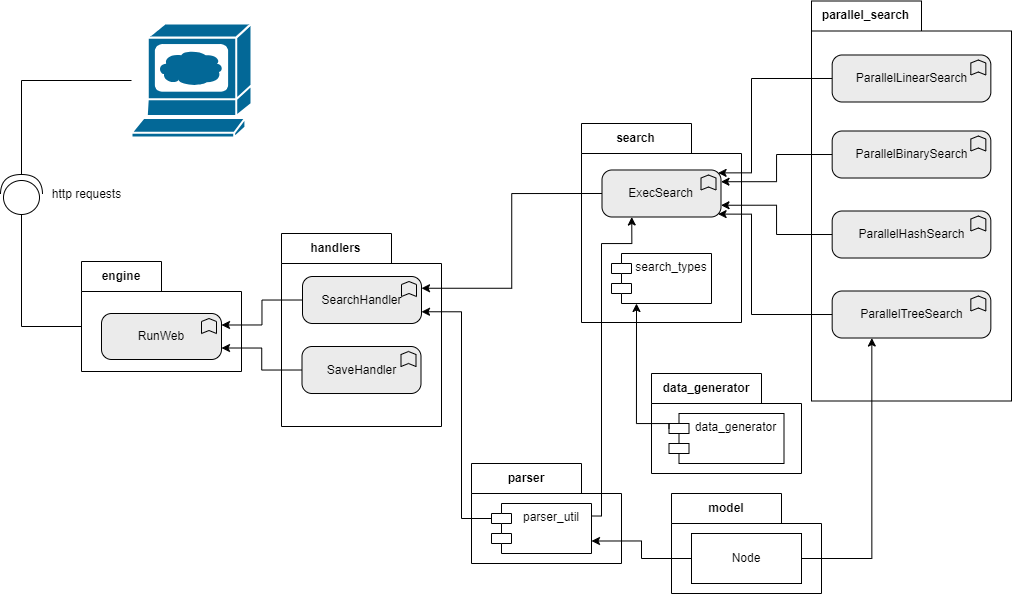

The diagram above was exported from draw.io. Its source (the exported page's mxGraphModel, read from the mxfile embedded in the PNG):
<mxGraphModel dx="1518" dy="1831" grid="1" gridSize="10" guides="1" tooltips="1" connect="1" arrows="1" fold="1" page="1" pageScale="1" pageWidth="850" pageHeight="1100" math="0" shadow="0">
  <root>
    <mxCell id="0" />
    <mxCell id="1" parent="0" />
    <mxCell id="gU6TWtkhEwQsRLsXayeQ-9" value="data_generator" style="shape=folder;fontStyle=1;tabWidth=110;tabHeight=30;tabPosition=left;html=1;boundedLbl=1;labelInHeader=1;container=1;collapsible=0;whiteSpace=wrap;" vertex="1" parent="1">
      <mxGeometry x="930" y="350" width="150" height="100" as="geometry" />
    </mxCell>
    <mxCell id="gU6TWtkhEwQsRLsXayeQ-10" value="Text" style="html=1;strokeColor=none;resizeWidth=1;resizeHeight=1;fillColor=none;part=1;connectable=0;allowArrows=0;deletable=0;whiteSpace=wrap;" vertex="1" parent="gU6TWtkhEwQsRLsXayeQ-9">
      <mxGeometry width="150" height="70" relative="1" as="geometry">
        <mxPoint y="30" as="offset" />
      </mxGeometry>
    </mxCell>
    <mxCell id="gU6TWtkhEwQsRLsXayeQ-66" value="data_generator" style="shape=module;align=left;spacingLeft=20;align=center;verticalAlign=top;whiteSpace=wrap;html=1;" vertex="1" parent="gU6TWtkhEwQsRLsXayeQ-9">
      <mxGeometry x="17.5" y="40" width="115" height="50" as="geometry" />
    </mxCell>
    <mxCell id="gU6TWtkhEwQsRLsXayeQ-11" value="engine" style="shape=folder;fontStyle=1;tabWidth=80;tabHeight=30;tabPosition=left;html=1;boundedLbl=1;labelInHeader=1;container=1;collapsible=0;whiteSpace=wrap;" vertex="1" parent="1">
      <mxGeometry x="360" y="238" width="160" height="110" as="geometry" />
    </mxCell>
    <mxCell id="gU6TWtkhEwQsRLsXayeQ-12" value="" style="html=1;strokeColor=none;resizeWidth=1;resizeHeight=1;fillColor=none;part=1;connectable=0;allowArrows=0;deletable=0;whiteSpace=wrap;" vertex="1" parent="gU6TWtkhEwQsRLsXayeQ-11">
      <mxGeometry width="160.00000000000003" height="77" relative="1" as="geometry">
        <mxPoint y="30" as="offset" />
      </mxGeometry>
    </mxCell>
    <mxCell id="gU6TWtkhEwQsRLsXayeQ-42" value="RunWeb" style="html=1;outlineConnect=0;whiteSpace=wrap;fillColor=#EBEBEB;shape=mxgraph.archimate3.application;appType=func;archiType=rounded;" vertex="1" parent="gU6TWtkhEwQsRLsXayeQ-11">
      <mxGeometry x="20" y="52" width="120" height="46" as="geometry" />
    </mxCell>
    <mxCell id="gU6TWtkhEwQsRLsXayeQ-14" value="handlers" style="shape=folder;fontStyle=1;tabWidth=110;tabHeight=30;tabPosition=left;html=1;boundedLbl=1;labelInHeader=1;container=1;collapsible=0;whiteSpace=wrap;" vertex="1" parent="1">
      <mxGeometry x="560" y="210" width="160" height="193" as="geometry" />
    </mxCell>
    <mxCell id="gU6TWtkhEwQsRLsXayeQ-15" value="" style="html=1;strokeColor=none;resizeWidth=1;resizeHeight=1;fillColor=none;part=1;connectable=0;allowArrows=0;deletable=0;whiteSpace=wrap;" vertex="1" parent="gU6TWtkhEwQsRLsXayeQ-14">
      <mxGeometry width="160" height="160" relative="1" as="geometry">
        <mxPoint y="30" as="offset" />
      </mxGeometry>
    </mxCell>
    <mxCell id="gU6TWtkhEwQsRLsXayeQ-43" value="SearchHandler" style="html=1;outlineConnect=0;whiteSpace=wrap;fillColor=#EBEBEB;shape=mxgraph.archimate3.application;appType=func;archiType=rounded;" vertex="1" parent="gU6TWtkhEwQsRLsXayeQ-14">
      <mxGeometry x="21" y="43" width="119" height="47.01" as="geometry" />
    </mxCell>
    <mxCell id="gU6TWtkhEwQsRLsXayeQ-44" value="SaveHandler" style="html=1;outlineConnect=0;whiteSpace=wrap;fillColor=#EBEBEB;shape=mxgraph.archimate3.application;appType=func;archiType=rounded;" vertex="1" parent="gU6TWtkhEwQsRLsXayeQ-14">
      <mxGeometry x="20.5" y="113" width="119" height="47.01" as="geometry" />
    </mxCell>
    <mxCell id="gU6TWtkhEwQsRLsXayeQ-16" value="model" style="shape=folder;fontStyle=1;tabWidth=110;tabHeight=30;tabPosition=left;html=1;boundedLbl=1;labelInHeader=1;container=1;collapsible=0;whiteSpace=wrap;" vertex="1" parent="1">
      <mxGeometry x="950" y="470" width="150" height="100" as="geometry" />
    </mxCell>
    <mxCell id="gU6TWtkhEwQsRLsXayeQ-17" value="Text" style="html=1;strokeColor=none;resizeWidth=1;resizeHeight=1;fillColor=none;part=1;connectable=0;allowArrows=0;deletable=0;whiteSpace=wrap;" vertex="1" parent="gU6TWtkhEwQsRLsXayeQ-16">
      <mxGeometry width="150" height="70" relative="1" as="geometry">
        <mxPoint y="30" as="offset" />
      </mxGeometry>
    </mxCell>
    <mxCell id="gU6TWtkhEwQsRLsXayeQ-61" value="Node" style="html=1;whiteSpace=wrap;" vertex="1" parent="gU6TWtkhEwQsRLsXayeQ-16">
      <mxGeometry x="20" y="40" width="110" height="50" as="geometry" />
    </mxCell>
    <mxCell id="gU6TWtkhEwQsRLsXayeQ-18" value="parallel_search" style="shape=folder;fontStyle=1;tabWidth=110;tabHeight=30;tabPosition=left;html=1;boundedLbl=1;labelInHeader=1;container=1;collapsible=0;whiteSpace=wrap;" vertex="1" parent="1">
      <mxGeometry x="1090" y="-22.5" width="200" height="400" as="geometry" />
    </mxCell>
    <mxCell id="gU6TWtkhEwQsRLsXayeQ-19" value="" style="html=1;strokeColor=none;resizeWidth=1;resizeHeight=1;fillColor=none;part=1;connectable=0;allowArrows=0;deletable=0;whiteSpace=wrap;" vertex="1" parent="gU6TWtkhEwQsRLsXayeQ-18">
      <mxGeometry width="200" height="280" relative="1" as="geometry">
        <mxPoint y="30" as="offset" />
      </mxGeometry>
    </mxCell>
    <mxCell id="gU6TWtkhEwQsRLsXayeQ-53" value="ParallelLinearSearch" style="html=1;outlineConnect=0;whiteSpace=wrap;fillColor=#EBEBEB;shape=mxgraph.archimate3.application;appType=func;archiType=rounded;" vertex="1" parent="gU6TWtkhEwQsRLsXayeQ-18">
      <mxGeometry x="20.666666666666664" y="53.99000000000001" width="158.66666666666666" height="47.01" as="geometry" />
    </mxCell>
    <mxCell id="gU6TWtkhEwQsRLsXayeQ-54" value="ParallelBinarySearch" style="html=1;outlineConnect=0;whiteSpace=wrap;fillColor=#EBEBEB;shape=mxgraph.archimate3.application;appType=func;archiType=rounded;" vertex="1" parent="gU6TWtkhEwQsRLsXayeQ-18">
      <mxGeometry x="20.666666666666664" y="130" width="158.66666666666666" height="47.01" as="geometry" />
    </mxCell>
    <mxCell id="gU6TWtkhEwQsRLsXayeQ-55" value="ParallelHashSearch" style="html=1;outlineConnect=0;whiteSpace=wrap;fillColor=#EBEBEB;shape=mxgraph.archimate3.application;appType=func;archiType=rounded;" vertex="1" parent="gU6TWtkhEwQsRLsXayeQ-18">
      <mxGeometry x="20.666666666666664" y="210" width="158.66666666666666" height="47.01" as="geometry" />
    </mxCell>
    <mxCell id="gU6TWtkhEwQsRLsXayeQ-56" value="ParallelTreeSearch" style="html=1;outlineConnect=0;whiteSpace=wrap;fillColor=#EBEBEB;shape=mxgraph.archimate3.application;appType=func;archiType=rounded;" vertex="1" parent="gU6TWtkhEwQsRLsXayeQ-18">
      <mxGeometry x="20.666666666666664" y="290" width="158.66666666666666" height="47.01" as="geometry" />
    </mxCell>
    <mxCell id="gU6TWtkhEwQsRLsXayeQ-20" value="parser&lt;span style=&quot;color: rgba(0, 0, 0, 0); font-family: monospace; font-size: 0px; font-weight: 400; text-align: start; text-wrap: nowrap;&quot;&gt;%3CmxGraphModel%3E%3Croot%3E%3CmxCell%20id%3D%220%22%2F%3E%3CmxCell%20id%3D%221%22%20parent%3D%220%22%2F%3E%3CmxCell%20id%3D%222%22%20value%3D%22engine%22%20style%3D%22shape%3Dfolder%3BfontStyle%3D1%3BtabWidth%3D110%3BtabHeight%3D30%3BtabPosition%3Dleft%3Bhtml%3D1%3BboundedLbl%3D1%3BlabelInHeader%3D1%3Bcontainer%3D1%3Bcollapsible%3D0%3BwhiteSpace%3Dwrap%3B%22%20vertex%3D%221%22%20parent%3D%221%22%3E%3CmxGeometry%20x%3D%22370%22%20y%3D%22100%22%20width%3D%22150%22%20height%3D%22100%22%20as%3D%22geometry%22%2F%3E%3C%2FmxCell%3E%3CmxCell%20id%3D%223%22%20value%3D%22Text%22%20style%3D%22html%3D1%3BstrokeColor%3Dnone%3BresizeWidth%3D1%3BresizeHeight%3D1%3BfillColor%3Dnone%3Bpart%3D1%3Bconnectable%3D0%3BallowArrows%3D0%3Bdeletable%3D0%3BwhiteSpace%3Dwrap%3B%22%20vertex%3D%221%22%20parent%3D%222%22%3E%3CmxGeometry%20width%3D%22150%22%20height%3D%2270%22%20relative%3D%221%22%20as%3D%22geometry%22%3E%3CmxPoint%20y%3D%2230%22%20as%3D%22offset%22%2F%3E%3C%2FmxGeometry%3E%3C%2FmxCell%3E%3C%2Froot%3E%3C%2FmxGraphModel%3E&lt;/span&gt;" style="shape=folder;fontStyle=1;tabWidth=110;tabHeight=30;tabPosition=left;html=1;boundedLbl=1;labelInHeader=1;container=1;collapsible=0;whiteSpace=wrap;" vertex="1" parent="1">
      <mxGeometry x="750" y="440" width="150" height="100" as="geometry" />
    </mxCell>
    <mxCell id="gU6TWtkhEwQsRLsXayeQ-21" value="Text" style="html=1;strokeColor=none;resizeWidth=1;resizeHeight=1;fillColor=none;part=1;connectable=0;allowArrows=0;deletable=0;whiteSpace=wrap;" vertex="1" parent="gU6TWtkhEwQsRLsXayeQ-20">
      <mxGeometry width="150" height="70" relative="1" as="geometry">
        <mxPoint y="30" as="offset" />
      </mxGeometry>
    </mxCell>
    <mxCell id="gU6TWtkhEwQsRLsXayeQ-49" value="parser_util" style="shape=module;align=left;spacingLeft=20;align=center;verticalAlign=top;whiteSpace=wrap;html=1;" vertex="1" parent="gU6TWtkhEwQsRLsXayeQ-20">
      <mxGeometry x="20" y="40" width="100" height="50" as="geometry" />
    </mxCell>
    <mxCell id="gU6TWtkhEwQsRLsXayeQ-22" value="search" style="shape=folder;fontStyle=1;tabWidth=110;tabHeight=30;tabPosition=left;html=1;boundedLbl=1;labelInHeader=1;container=1;collapsible=0;whiteSpace=wrap;" vertex="1" parent="1">
      <mxGeometry x="860" y="100" width="160" height="199" as="geometry" />
    </mxCell>
    <mxCell id="gU6TWtkhEwQsRLsXayeQ-23" value="" style="html=1;strokeColor=none;resizeWidth=1;resizeHeight=1;fillColor=none;part=1;connectable=0;allowArrows=0;deletable=0;whiteSpace=wrap;" vertex="1" parent="gU6TWtkhEwQsRLsXayeQ-22">
      <mxGeometry width="160" height="139.3" relative="1" as="geometry">
        <mxPoint y="30" as="offset" />
      </mxGeometry>
    </mxCell>
    <mxCell id="gU6TWtkhEwQsRLsXayeQ-50" value="ExecSearch" style="html=1;outlineConnect=0;whiteSpace=wrap;fillColor=#EBEBEB;shape=mxgraph.archimate3.application;appType=func;archiType=rounded;" vertex="1" parent="gU6TWtkhEwQsRLsXayeQ-22">
      <mxGeometry x="20.5" y="46.49000000000001" width="119" height="47.01" as="geometry" />
    </mxCell>
    <mxCell id="gU6TWtkhEwQsRLsXayeQ-51" value="search_types" style="shape=module;align=left;spacingLeft=20;align=center;verticalAlign=top;whiteSpace=wrap;html=1;" vertex="1" parent="gU6TWtkhEwQsRLsXayeQ-22">
      <mxGeometry x="30" y="130" width="100" height="50" as="geometry" />
    </mxCell>
    <mxCell id="gU6TWtkhEwQsRLsXayeQ-24" value="" style="shape=mxgraph.cisco.computers_and_peripherals.web_browser;html=1;pointerEvents=1;dashed=0;fillColor=#036897;strokeColor=#ffffff;strokeWidth=2;verticalLabelPosition=bottom;verticalAlign=top;align=center;outlineConnect=0;" vertex="1" parent="1">
      <mxGeometry x="410" width="120" height="114" as="geometry" />
    </mxCell>
    <mxCell id="gU6TWtkhEwQsRLsXayeQ-33" value="" style="shape=providedRequiredInterface;html=1;verticalLabelPosition=bottom;sketch=0;rotation=-90;" vertex="1" parent="1">
      <mxGeometry x="280" y="150" width="40" height="42" as="geometry" />
    </mxCell>
    <mxCell id="gU6TWtkhEwQsRLsXayeQ-38" style="edgeStyle=orthogonalEdgeStyle;rounded=0;orthogonalLoop=1;jettySize=auto;html=1;entryX=1;entryY=0.5;entryDx=0;entryDy=0;entryPerimeter=0;endArrow=none;endFill=0;" edge="1" parent="1" source="gU6TWtkhEwQsRLsXayeQ-24" target="gU6TWtkhEwQsRLsXayeQ-33">
      <mxGeometry relative="1" as="geometry" />
    </mxCell>
    <mxCell id="gU6TWtkhEwQsRLsXayeQ-39" style="edgeStyle=orthogonalEdgeStyle;rounded=0;orthogonalLoop=1;jettySize=auto;html=1;exitX=0;exitY=0.5;exitDx=0;exitDy=0;exitPerimeter=0;entryX=0;entryY=0;entryDx=0;entryDy=65;entryPerimeter=0;endArrow=none;endFill=0;" edge="1" parent="1" source="gU6TWtkhEwQsRLsXayeQ-33" target="gU6TWtkhEwQsRLsXayeQ-11">
      <mxGeometry relative="1" as="geometry" />
    </mxCell>
    <mxCell id="gU6TWtkhEwQsRLsXayeQ-40" style="edgeStyle=orthogonalEdgeStyle;rounded=0;orthogonalLoop=1;jettySize=auto;html=1;exitX=0.5;exitY=1;exitDx=0;exitDy=0;exitPerimeter=0;" edge="1" parent="1" source="gU6TWtkhEwQsRLsXayeQ-11" target="gU6TWtkhEwQsRLsXayeQ-11">
      <mxGeometry relative="1" as="geometry" />
    </mxCell>
    <mxCell id="gU6TWtkhEwQsRLsXayeQ-46" style="edgeStyle=orthogonalEdgeStyle;rounded=0;orthogonalLoop=1;jettySize=auto;html=1;exitX=0;exitY=0.5;exitDx=0;exitDy=0;exitPerimeter=0;entryX=1;entryY=0.25;entryDx=0;entryDy=0;entryPerimeter=0;" edge="1" parent="1" source="gU6TWtkhEwQsRLsXayeQ-43" target="gU6TWtkhEwQsRLsXayeQ-42">
      <mxGeometry relative="1" as="geometry" />
    </mxCell>
    <mxCell id="gU6TWtkhEwQsRLsXayeQ-47" style="edgeStyle=orthogonalEdgeStyle;rounded=0;orthogonalLoop=1;jettySize=auto;html=1;exitX=0;exitY=0.5;exitDx=0;exitDy=0;exitPerimeter=0;entryX=1;entryY=0.75;entryDx=0;entryDy=0;entryPerimeter=0;" edge="1" parent="1" source="gU6TWtkhEwQsRLsXayeQ-44" target="gU6TWtkhEwQsRLsXayeQ-42">
      <mxGeometry relative="1" as="geometry" />
    </mxCell>
    <mxCell id="gU6TWtkhEwQsRLsXayeQ-52" style="edgeStyle=orthogonalEdgeStyle;rounded=0;orthogonalLoop=1;jettySize=auto;html=1;exitX=0;exitY=0.5;exitDx=0;exitDy=0;exitPerimeter=0;entryX=1;entryY=0.25;entryDx=0;entryDy=0;entryPerimeter=0;" edge="1" parent="1" source="gU6TWtkhEwQsRLsXayeQ-50" target="gU6TWtkhEwQsRLsXayeQ-43">
      <mxGeometry relative="1" as="geometry" />
    </mxCell>
    <mxCell id="gU6TWtkhEwQsRLsXayeQ-57" style="edgeStyle=orthogonalEdgeStyle;rounded=0;orthogonalLoop=1;jettySize=auto;html=1;exitX=0;exitY=0.5;exitDx=0;exitDy=0;exitPerimeter=0;entryX=1;entryY=0;entryDx=-2.9;entryDy=2.9;entryPerimeter=0;" edge="1" parent="1" source="gU6TWtkhEwQsRLsXayeQ-53" target="gU6TWtkhEwQsRLsXayeQ-50">
      <mxGeometry relative="1" as="geometry">
        <Array as="points">
          <mxPoint x="1030" y="55" />
          <mxPoint x="1030" y="149" />
        </Array>
      </mxGeometry>
    </mxCell>
    <mxCell id="gU6TWtkhEwQsRLsXayeQ-58" style="edgeStyle=orthogonalEdgeStyle;rounded=0;orthogonalLoop=1;jettySize=auto;html=1;exitX=0;exitY=0.5;exitDx=0;exitDy=0;exitPerimeter=0;entryX=1;entryY=0.25;entryDx=0;entryDy=0;entryPerimeter=0;" edge="1" parent="1" source="gU6TWtkhEwQsRLsXayeQ-54" target="gU6TWtkhEwQsRLsXayeQ-50">
      <mxGeometry relative="1" as="geometry" />
    </mxCell>
    <mxCell id="gU6TWtkhEwQsRLsXayeQ-59" style="edgeStyle=orthogonalEdgeStyle;rounded=0;orthogonalLoop=1;jettySize=auto;html=1;exitX=0;exitY=0.5;exitDx=0;exitDy=0;exitPerimeter=0;entryX=1;entryY=0.75;entryDx=0;entryDy=0;entryPerimeter=0;" edge="1" parent="1" source="gU6TWtkhEwQsRLsXayeQ-55" target="gU6TWtkhEwQsRLsXayeQ-50">
      <mxGeometry relative="1" as="geometry" />
    </mxCell>
    <mxCell id="gU6TWtkhEwQsRLsXayeQ-60" style="edgeStyle=orthogonalEdgeStyle;rounded=0;orthogonalLoop=1;jettySize=auto;html=1;exitX=0;exitY=0.5;exitDx=0;exitDy=0;exitPerimeter=0;entryX=1;entryY=1;entryDx=-2.9;entryDy=-2.9;entryPerimeter=0;" edge="1" parent="1" source="gU6TWtkhEwQsRLsXayeQ-56" target="gU6TWtkhEwQsRLsXayeQ-50">
      <mxGeometry relative="1" as="geometry">
        <Array as="points">
          <mxPoint x="1030" y="291" />
          <mxPoint x="1030" y="191" />
        </Array>
      </mxGeometry>
    </mxCell>
    <mxCell id="gU6TWtkhEwQsRLsXayeQ-62" style="edgeStyle=orthogonalEdgeStyle;rounded=0;orthogonalLoop=1;jettySize=auto;html=1;exitX=1;exitY=0.25;exitDx=0;exitDy=0;entryX=0.25;entryY=1;entryDx=0;entryDy=0;entryPerimeter=0;" edge="1" parent="1" source="gU6TWtkhEwQsRLsXayeQ-49" target="gU6TWtkhEwQsRLsXayeQ-50">
      <mxGeometry relative="1" as="geometry">
        <Array as="points">
          <mxPoint x="880" y="493" />
          <mxPoint x="880" y="220" />
          <mxPoint x="910" y="220" />
        </Array>
      </mxGeometry>
    </mxCell>
    <mxCell id="gU6TWtkhEwQsRLsXayeQ-63" style="edgeStyle=orthogonalEdgeStyle;rounded=0;orthogonalLoop=1;jettySize=auto;html=1;exitX=0;exitY=0;exitDx=0;exitDy=15;entryX=1;entryY=0.75;entryDx=0;entryDy=0;entryPerimeter=0;exitPerimeter=0;" edge="1" parent="1" source="gU6TWtkhEwQsRLsXayeQ-49" target="gU6TWtkhEwQsRLsXayeQ-43">
      <mxGeometry relative="1" as="geometry">
        <Array as="points">
          <mxPoint x="740" y="495" />
          <mxPoint x="740" y="288" />
        </Array>
      </mxGeometry>
    </mxCell>
    <mxCell id="gU6TWtkhEwQsRLsXayeQ-64" style="edgeStyle=orthogonalEdgeStyle;rounded=0;orthogonalLoop=1;jettySize=auto;html=1;exitX=1;exitY=0.5;exitDx=0;exitDy=0;entryX=0.25;entryY=1;entryDx=0;entryDy=0;entryPerimeter=0;" edge="1" parent="1" source="gU6TWtkhEwQsRLsXayeQ-61" target="gU6TWtkhEwQsRLsXayeQ-56">
      <mxGeometry relative="1" as="geometry" />
    </mxCell>
    <mxCell id="gU6TWtkhEwQsRLsXayeQ-65" style="edgeStyle=orthogonalEdgeStyle;rounded=0;orthogonalLoop=1;jettySize=auto;html=1;exitX=0;exitY=0.5;exitDx=0;exitDy=0;entryX=1;entryY=0.75;entryDx=0;entryDy=0;" edge="1" parent="1" source="gU6TWtkhEwQsRLsXayeQ-61" target="gU6TWtkhEwQsRLsXayeQ-49">
      <mxGeometry relative="1" as="geometry" />
    </mxCell>
    <mxCell id="gU6TWtkhEwQsRLsXayeQ-67" style="edgeStyle=orthogonalEdgeStyle;rounded=0;orthogonalLoop=1;jettySize=auto;html=1;exitX=0;exitY=0;exitDx=0;exitDy=15;exitPerimeter=0;entryX=0.25;entryY=1;entryDx=0;entryDy=0;" edge="1" parent="1" source="gU6TWtkhEwQsRLsXayeQ-66" target="gU6TWtkhEwQsRLsXayeQ-51">
      <mxGeometry relative="1" as="geometry">
        <Array as="points">
          <mxPoint x="948" y="400" />
          <mxPoint x="915" y="400" />
        </Array>
      </mxGeometry>
    </mxCell>
    <mxCell id="gU6TWtkhEwQsRLsXayeQ-68" value="http requests" style="text;html=1;align=center;verticalAlign=middle;resizable=0;points=[];autosize=1;strokeColor=none;fillColor=none;" vertex="1" parent="1">
      <mxGeometry x="320" y="156" width="90" height="30" as="geometry" />
    </mxCell>
  </root>
</mxGraphModel>